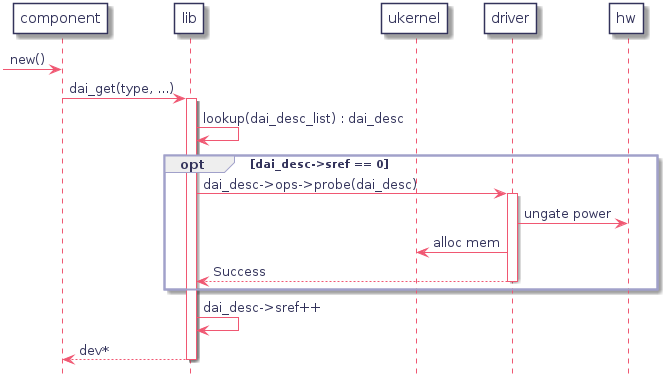

The diagram above was rendered by PlantUML. Its source (embedded in the PNG):
@startuml
hidefootbox
skinparam componentStyle uml2

skinparam defaultFontColor	#33335b

skinparam rectangle {
	color		#d6d6de
	backgroundColor	#ffffff
}

skinparam component {
	backgroundColor	#ffffff
	borderColor	#33335b
	arrowColor	#f05772
}

skinparam interface {
	backgroundColor	#ffffff
	borderColor	#f05772
}

skinparam class {
	backgroundColor	#ffffff
	borderColor	#33335b
	arrowColor	#f05772
}
skinparam stereotypeCBackgroundColor	#6fccdd

skinparam sequence {
	arrowColor		#4a4a86
	lifeLineBorderColor	#f05772
	groupBorderColor	#a1a1ca
	boxBorderColor		#a1a1ca
	dividerBorderColor	#d6d6de
	dividerBorderThickness	1
}
skinparam participant {
	borderColor		#33335b
	backgroundColor		#ffffff
}
skinparam actor {
	borderColor		#33335b
	backgroundColor		#ffffff
}

skinparam state {
	borderColor		#33335b
	backgroundColor		#ffffff
}

skinparam node {
	backgroundColor		#ffffff
}

skinparam note {
	backgroundColor 	#f6ed80
	borderColor		#d6d6de
}

skinparam activity {
	borderColor		#33335b
	backgroundColor		#ffffff
}

skinparam activityDiamond {
	borderColor		#33335b
	backgroundColor		#ffffff
}

skinparam arrowColor	#f05772
skinparam maxMessageSize 400
skinparam BoxPadding 4
participant "component" as comp
participant lib
participant ukernel
participant "driver" as drv
participant hw

-> comp : new()

comp -> lib : dai_get(type, ...)
   activate lib

   lib -> lib : lookup(dai_desc_list) : dai_desc
   opt dai_desc->sref == 0
      lib -> drv : dai_desc->ops->probe(dai_desc)
         activate drv
         drv -> hw : ungate power
         drv -> ukernel : alloc mem
      lib <-- drv : Success
      deactivate drv
   end opt
   lib -> lib : dai_desc->sref++

comp <-- lib : dev*
deactivate lib

@enduml